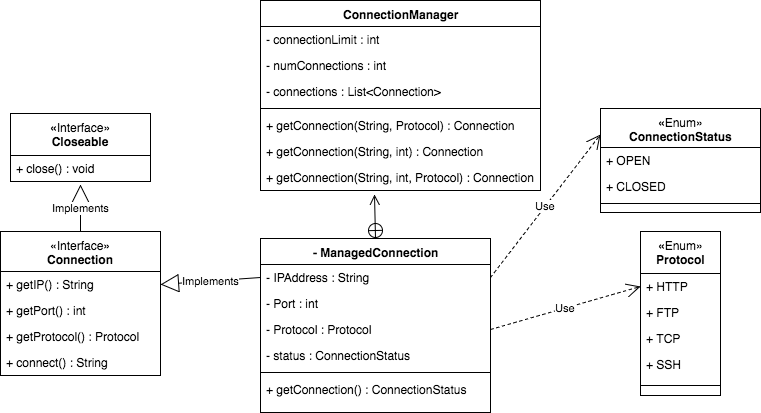

The diagram above was exported from draw.io. Its source (the exported page's mxGraphModel, read from the mxfile embedded in the PNG):
<mxGraphModel dx="1030" dy="544" grid="1" gridSize="10" guides="1" tooltips="1" connect="1" arrows="1" fold="1" page="1" pageScale="1" pageWidth="850" pageHeight="1100" background="#ffffff" math="0" shadow="0">
  <root>
    <mxCell id="0" />
    <mxCell id="1" parent="0" />
    <mxCell id="c07f6ac2c44ec0d-4" value="&lt;span style=&quot;font-weight: normal&quot;&gt;«Interface»&lt;/span&gt;&lt;div&gt;Connection&lt;/div&gt;" style="swimlane;html=1;fontStyle=1;align=center;verticalAlign=top;childLayout=stackLayout;horizontal=1;startSize=40;horizontalStack=0;resizeParent=1;resizeLast=0;collapsible=1;marginBottom=0;swimlaneFillColor=#ffffff;" parent="1" vertex="1">
      <mxGeometry x="50" y="237" width="160" height="144" as="geometry" />
    </mxCell>
    <mxCell id="c07f6ac2c44ec0d-7" value="+ getIP() : String" style="text;html=1;strokeColor=none;fillColor=none;align=left;verticalAlign=top;spacingLeft=4;spacingRight=4;whiteSpace=wrap;overflow=hidden;rotatable=0;points=[[0,0.5],[1,0.5]];portConstraint=eastwest;" parent="c07f6ac2c44ec0d-4" vertex="1">
      <mxGeometry y="40" width="160" height="26" as="geometry" />
    </mxCell>
    <mxCell id="c07f6ac2c44ec0d-8" value="+ getPort() : int" style="text;html=1;strokeColor=none;fillColor=none;align=left;verticalAlign=top;spacingLeft=4;spacingRight=4;whiteSpace=wrap;overflow=hidden;rotatable=0;points=[[0,0.5],[1,0.5]];portConstraint=eastwest;" parent="c07f6ac2c44ec0d-4" vertex="1">
      <mxGeometry y="66" width="160" height="26" as="geometry" />
    </mxCell>
    <mxCell id="c07f6ac2c44ec0d-9" value="+ getProtocol() : Protocol" style="text;html=1;strokeColor=none;fillColor=none;align=left;verticalAlign=top;spacingLeft=4;spacingRight=4;whiteSpace=wrap;overflow=hidden;rotatable=0;points=[[0,0.5],[1,0.5]];portConstraint=eastwest;" parent="c07f6ac2c44ec0d-4" vertex="1">
      <mxGeometry y="92" width="160" height="26" as="geometry" />
    </mxCell>
    <mxCell id="c07f6ac2c44ec0d-10" value="+ connect() : String" style="text;html=1;strokeColor=none;fillColor=none;align=left;verticalAlign=top;spacingLeft=4;spacingRight=4;whiteSpace=wrap;overflow=hidden;rotatable=0;points=[[0,0.5],[1,0.5]];portConstraint=eastwest;" parent="c07f6ac2c44ec0d-4" vertex="1">
      <mxGeometry y="118" width="160" height="26" as="geometry" />
    </mxCell>
    <mxCell id="c07f6ac2c44ec0d-11" value="ConnectionManager" style="swimlane;html=1;fontStyle=1;align=center;verticalAlign=top;childLayout=stackLayout;horizontal=1;startSize=26;horizontalStack=0;resizeParent=1;resizeLast=0;collapsible=1;marginBottom=0;swimlaneFillColor=#ffffff;" parent="1" vertex="1">
      <mxGeometry x="310" y="6" width="280" height="190" as="geometry" />
    </mxCell>
    <mxCell id="c07f6ac2c44ec0d-12" value="- connectionLimit : int" style="text;html=1;strokeColor=none;fillColor=none;align=left;verticalAlign=top;spacingLeft=4;spacingRight=4;whiteSpace=wrap;overflow=hidden;rotatable=0;points=[[0,0.5],[1,0.5]];portConstraint=eastwest;" parent="c07f6ac2c44ec0d-11" vertex="1">
      <mxGeometry y="26" width="280" height="26" as="geometry" />
    </mxCell>
    <mxCell id="c07f6ac2c44ec0d-28" value="- numConnections : int" style="text;html=1;strokeColor=none;fillColor=none;align=left;verticalAlign=top;spacingLeft=4;spacingRight=4;whiteSpace=wrap;overflow=hidden;rotatable=0;points=[[0,0.5],[1,0.5]];portConstraint=eastwest;" parent="c07f6ac2c44ec0d-11" vertex="1">
      <mxGeometry y="52" width="280" height="26" as="geometry" />
    </mxCell>
    <mxCell id="c07f6ac2c44ec0d-40" value="- connections : List&amp;lt;Connection&amp;gt;" style="text;html=1;strokeColor=none;fillColor=none;align=left;verticalAlign=top;spacingLeft=4;spacingRight=4;whiteSpace=wrap;overflow=hidden;rotatable=0;points=[[0,0.5],[1,0.5]];portConstraint=eastwest;" parent="c07f6ac2c44ec0d-11" vertex="1">
      <mxGeometry y="78" width="280" height="26" as="geometry" />
    </mxCell>
    <mxCell id="c07f6ac2c44ec0d-13" value="" style="line;html=1;strokeWidth=1;fillColor=none;align=left;verticalAlign=middle;spacingTop=-1;spacingLeft=3;spacingRight=3;rotatable=0;labelPosition=right;points=[];portConstraint=eastwest;" parent="c07f6ac2c44ec0d-11" vertex="1">
      <mxGeometry y="104" width="280" height="8" as="geometry" />
    </mxCell>
    <mxCell id="c07f6ac2c44ec0d-14" value="+ getConnection(String, Protocol) : Connection" style="text;html=1;strokeColor=none;fillColor=none;align=left;verticalAlign=top;spacingLeft=4;spacingRight=4;whiteSpace=wrap;overflow=hidden;rotatable=0;points=[[0,0.5],[1,0.5]];portConstraint=eastwest;" parent="c07f6ac2c44ec0d-11" vertex="1">
      <mxGeometry y="112" width="280" height="26" as="geometry" />
    </mxCell>
    <mxCell id="c07f6ac2c44ec0d-33" value="+ getConnection(String, int) : Connection" style="text;html=1;strokeColor=none;fillColor=none;align=left;verticalAlign=top;spacingLeft=4;spacingRight=4;whiteSpace=wrap;overflow=hidden;rotatable=0;points=[[0,0.5],[1,0.5]];portConstraint=eastwest;" parent="c07f6ac2c44ec0d-11" vertex="1">
      <mxGeometry y="138" width="280" height="26" as="geometry" />
    </mxCell>
    <mxCell id="c07f6ac2c44ec0d-34" value="+ getConnection(String, int, Protocol) : Connection" style="text;html=1;strokeColor=none;fillColor=none;align=left;verticalAlign=top;spacingLeft=4;spacingRight=4;whiteSpace=wrap;overflow=hidden;rotatable=0;points=[[0,0.5],[1,0.5]];portConstraint=eastwest;" parent="c07f6ac2c44ec0d-11" vertex="1">
      <mxGeometry y="164" width="280" height="26" as="geometry" />
    </mxCell>
    <mxCell id="c07f6ac2c44ec0d-15" value="- ManagedConnection" style="swimlane;html=1;fontStyle=1;align=center;verticalAlign=top;childLayout=stackLayout;horizontal=1;startSize=26;horizontalStack=0;resizeParent=1;resizeLast=0;collapsible=1;marginBottom=0;swimlaneFillColor=#ffffff;" parent="1" vertex="1">
      <mxGeometry x="310" y="244" width="230" height="174" as="geometry" />
    </mxCell>
    <mxCell id="c07f6ac2c44ec0d-16" value="- IPAddress : String" style="text;html=1;strokeColor=none;fillColor=none;align=left;verticalAlign=top;spacingLeft=4;spacingRight=4;whiteSpace=wrap;overflow=hidden;rotatable=0;points=[[0,0.5],[1,0.5]];portConstraint=eastwest;" parent="c07f6ac2c44ec0d-15" vertex="1">
      <mxGeometry y="26" width="230" height="26" as="geometry" />
    </mxCell>
    <mxCell id="c07f6ac2c44ec0d-38" value="- Port : int" style="text;html=1;strokeColor=none;fillColor=none;align=left;verticalAlign=top;spacingLeft=4;spacingRight=4;whiteSpace=wrap;overflow=hidden;rotatable=0;points=[[0,0.5],[1,0.5]];portConstraint=eastwest;" parent="c07f6ac2c44ec0d-15" vertex="1">
      <mxGeometry y="52" width="230" height="26" as="geometry" />
    </mxCell>
    <mxCell id="c07f6ac2c44ec0d-39" value="- Protocol : Protocol" style="text;html=1;strokeColor=none;fillColor=none;align=left;verticalAlign=top;spacingLeft=4;spacingRight=4;whiteSpace=wrap;overflow=hidden;rotatable=0;points=[[0,0.5],[1,0.5]];portConstraint=eastwest;" parent="c07f6ac2c44ec0d-15" vertex="1">
      <mxGeometry y="78" width="230" height="26" as="geometry" />
    </mxCell>
    <mxCell id="c07f6ac2c44ec0d-47" value="- status : ConnectionStatus" style="text;html=1;strokeColor=none;fillColor=none;align=left;verticalAlign=top;spacingLeft=4;spacingRight=4;whiteSpace=wrap;overflow=hidden;rotatable=0;points=[[0,0.5],[1,0.5]];portConstraint=eastwest;" parent="c07f6ac2c44ec0d-15" vertex="1">
      <mxGeometry y="104" width="230" height="26" as="geometry" />
    </mxCell>
    <mxCell id="c07f6ac2c44ec0d-17" value="" style="line;html=1;strokeWidth=1;fillColor=none;align=left;verticalAlign=middle;spacingTop=-1;spacingLeft=3;spacingRight=3;rotatable=0;labelPosition=right;points=[];portConstraint=eastwest;" parent="c07f6ac2c44ec0d-15" vertex="1">
      <mxGeometry y="130" width="230" height="8" as="geometry" />
    </mxCell>
    <mxCell id="c07f6ac2c44ec0d-49" value="+ getConnection() : ConnectionStatus" style="text;html=1;strokeColor=none;fillColor=none;align=left;verticalAlign=top;spacingLeft=4;spacingRight=4;whiteSpace=wrap;overflow=hidden;rotatable=0;points=[[0,0.5],[1,0.5]];portConstraint=eastwest;" parent="c07f6ac2c44ec0d-15" vertex="1">
      <mxGeometry y="138" width="230" height="26" as="geometry" />
    </mxCell>
    <mxCell id="c07f6ac2c44ec0d-19" value="" style="endArrow=open;startArrow=circlePlus;endFill=0;startFill=0;endSize=8;html=1;exitX=0.5;exitY=0;entryX=0.407;entryY=1.154;entryPerimeter=0;" parent="1" source="c07f6ac2c44ec0d-15" target="c07f6ac2c44ec0d-34" edge="1">
      <mxGeometry width="160" relative="1" as="geometry">
        <mxPoint x="680" y="178" as="sourcePoint" />
        <mxPoint x="430" y="200" as="targetPoint" />
      </mxGeometry>
    </mxCell>
    <mxCell id="c07f6ac2c44ec0d-20" value="Implements" style="endArrow=block;endSize=16;endFill=0;html=1;entryX=1;entryY=0.5;exitX=0;exitY=0.5;" parent="1" source="c07f6ac2c44ec0d-16" target="c07f6ac2c44ec0d-7" edge="1">
      <mxGeometry width="160" relative="1" as="geometry">
        <mxPoint x="240" y="270" as="sourcePoint" />
        <mxPoint x="400" y="270" as="targetPoint" />
      </mxGeometry>
    </mxCell>
    <mxCell id="c07f6ac2c44ec0d-21" value="«&lt;span style=&quot;font-weight: normal&quot;&gt;Enum»&lt;/span&gt;&lt;div&gt;Protocol&lt;/div&gt;" style="swimlane;html=1;fontStyle=1;align=center;verticalAlign=top;childLayout=stackLayout;horizontal=1;startSize=42;horizontalStack=0;resizeParent=1;resizeLast=0;collapsible=1;marginBottom=0;swimlaneFillColor=#ffffff;" parent="1" vertex="1">
      <mxGeometry x="690" y="237" width="80" height="164" as="geometry" />
    </mxCell>
    <mxCell id="c07f6ac2c44ec0d-25" value="+ HTTP" style="text;html=1;strokeColor=none;fillColor=none;align=left;verticalAlign=top;spacingLeft=4;spacingRight=4;whiteSpace=wrap;overflow=hidden;rotatable=0;points=[[0,0.5],[1,0.5]];portConstraint=eastwest;" parent="c07f6ac2c44ec0d-21" vertex="1">
      <mxGeometry y="42" width="80" height="26" as="geometry" />
    </mxCell>
    <mxCell id="c07f6ac2c44ec0d-26" value="+ FTP" style="text;html=1;strokeColor=none;fillColor=none;align=left;verticalAlign=top;spacingLeft=4;spacingRight=4;whiteSpace=wrap;overflow=hidden;rotatable=0;points=[[0,0.5],[1,0.5]];portConstraint=eastwest;" parent="c07f6ac2c44ec0d-21" vertex="1">
      <mxGeometry y="68" width="80" height="26" as="geometry" />
    </mxCell>
    <mxCell id="c07f6ac2c44ec0d-27" value="+ TCP" style="text;html=1;strokeColor=none;fillColor=none;align=left;verticalAlign=top;spacingLeft=4;spacingRight=4;whiteSpace=wrap;overflow=hidden;rotatable=0;points=[[0,0.5],[1,0.5]];portConstraint=eastwest;" parent="c07f6ac2c44ec0d-21" vertex="1">
      <mxGeometry y="94" width="80" height="26" as="geometry" />
    </mxCell>
    <mxCell id="c07f6ac2c44ec0d-22" value="+ SSH" style="text;html=1;strokeColor=none;fillColor=none;align=left;verticalAlign=top;spacingLeft=4;spacingRight=4;whiteSpace=wrap;overflow=hidden;rotatable=0;points=[[0,0.5],[1,0.5]];portConstraint=eastwest;" parent="c07f6ac2c44ec0d-21" vertex="1">
      <mxGeometry y="120" width="80" height="30" as="geometry" />
    </mxCell>
    <mxCell id="c07f6ac2c44ec0d-23" value="" style="line;html=1;strokeWidth=1;fillColor=none;align=left;verticalAlign=middle;spacingTop=-1;spacingLeft=3;spacingRight=3;rotatable=0;labelPosition=right;points=[];portConstraint=eastwest;" parent="c07f6ac2c44ec0d-21" vertex="1">
      <mxGeometry y="150" width="80" height="8" as="geometry" />
    </mxCell>
    <mxCell id="c07f6ac2c44ec0d-29" value="«&lt;span style=&quot;font-weight: normal&quot;&gt;Interface»&lt;/span&gt;&lt;div&gt;Closeable&lt;/div&gt;" style="swimlane;html=1;fontStyle=1;align=center;verticalAlign=top;childLayout=stackLayout;horizontal=1;startSize=42;horizontalStack=0;resizeParent=1;resizeLast=0;collapsible=1;marginBottom=0;swimlaneFillColor=#ffffff;" parent="1" vertex="1">
      <mxGeometry x="60" y="119" width="140" height="68" as="geometry" />
    </mxCell>
    <mxCell id="c07f6ac2c44ec0d-32" value="+ close() : void" style="text;html=1;strokeColor=none;fillColor=none;align=left;verticalAlign=top;spacingLeft=4;spacingRight=4;whiteSpace=wrap;overflow=hidden;rotatable=0;points=[[0,0.5],[1,0.5]];portConstraint=eastwest;" parent="c07f6ac2c44ec0d-29" vertex="1">
      <mxGeometry y="42" width="140" height="26" as="geometry" />
    </mxCell>
    <mxCell id="c07f6ac2c44ec0d-35" value="Implements" style="endArrow=block;endSize=16;endFill=0;html=1;exitX=0.5;exitY=0;entryX=0.5;entryY=1.115;entryPerimeter=0;" parent="1" source="c07f6ac2c44ec0d-4" target="c07f6ac2c44ec0d-32" edge="1">
      <mxGeometry width="160" relative="1" as="geometry">
        <mxPoint x="140" y="100" as="sourcePoint" />
        <mxPoint x="300" y="100" as="targetPoint" />
      </mxGeometry>
    </mxCell>
    <mxCell id="c07f6ac2c44ec0d-37" value="Use" style="endArrow=open;endSize=12;dashed=1;html=1;exitX=1;exitY=0.5;entryX=0;entryY=0.5;" parent="1" source="c07f6ac2c44ec0d-39" target="c07f6ac2c44ec0d-25" edge="1">
      <mxGeometry width="160" relative="1" as="geometry">
        <mxPoint x="630" y="70" as="sourcePoint" />
        <mxPoint x="790" y="70" as="targetPoint" />
      </mxGeometry>
    </mxCell>
    <mxCell id="c07f6ac2c44ec0d-41" value="«&lt;span style=&quot;font-weight: normal&quot;&gt;Enum»&lt;/span&gt;&lt;div&gt;ConnectionStatus&lt;/div&gt;" style="swimlane;html=1;fontStyle=1;align=center;verticalAlign=top;childLayout=stackLayout;horizontal=1;startSize=39;horizontalStack=0;resizeParent=1;resizeLast=0;collapsible=1;marginBottom=0;swimlaneFillColor=#ffffff;" parent="1" vertex="1">
      <mxGeometry x="650" y="114" width="160" height="104" as="geometry" />
    </mxCell>
    <mxCell id="c07f6ac2c44ec0d-42" value="+ OPEN" style="text;html=1;strokeColor=none;fillColor=none;align=left;verticalAlign=top;spacingLeft=4;spacingRight=4;whiteSpace=wrap;overflow=hidden;rotatable=0;points=[[0,0.5],[1,0.5]];portConstraint=eastwest;" parent="c07f6ac2c44ec0d-41" vertex="1">
      <mxGeometry y="39" width="160" height="26" as="geometry" />
    </mxCell>
    <mxCell id="c07f6ac2c44ec0d-45" value="+ CLOSED" style="text;html=1;strokeColor=none;fillColor=none;align=left;verticalAlign=top;spacingLeft=4;spacingRight=4;whiteSpace=wrap;overflow=hidden;rotatable=0;points=[[0,0.5],[1,0.5]];portConstraint=eastwest;" parent="c07f6ac2c44ec0d-41" vertex="1">
      <mxGeometry y="65" width="160" height="26" as="geometry" />
    </mxCell>
    <mxCell id="c07f6ac2c44ec0d-43" value="" style="line;html=1;strokeWidth=1;fillColor=none;align=left;verticalAlign=middle;spacingTop=-1;spacingLeft=3;spacingRight=3;rotatable=0;labelPosition=right;points=[];portConstraint=eastwest;" parent="c07f6ac2c44ec0d-41" vertex="1">
      <mxGeometry y="91" width="160" height="8" as="geometry" />
    </mxCell>
    <mxCell id="c07f6ac2c44ec0d-50" value="Use" style="endArrow=open;endSize=12;dashed=1;html=1;exitX=1;exitY=0.5;entryX=0;entryY=0.25;" parent="1" source="c07f6ac2c44ec0d-16" target="c07f6ac2c44ec0d-41" edge="1">
      <mxGeometry width="160" relative="1" as="geometry">
        <mxPoint x="650" y="320" as="sourcePoint" />
        <mxPoint x="810" y="320" as="targetPoint" />
      </mxGeometry>
    </mxCell>
  </root>
</mxGraphModel>